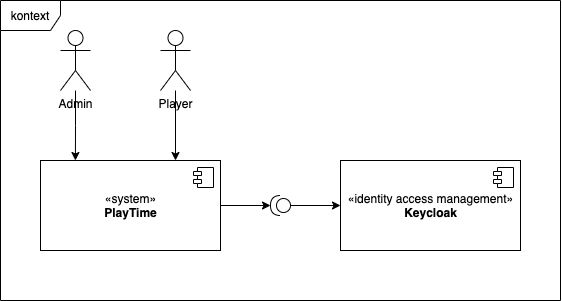

The diagram above was exported from draw.io. Its source (the exported page's mxGraphModel, read from the mxfile embedded in the PNG):
<mxGraphModel dx="945" dy="575" grid="1" gridSize="10" guides="1" tooltips="1" connect="1" arrows="1" fold="1" page="1" pageScale="1" pageWidth="827" pageHeight="1169" math="0" shadow="0">
  <root>
    <mxCell id="0" />
    <mxCell id="1" parent="0" />
    <mxCell id="2" value="kontext" style="shape=umlFrame;whiteSpace=wrap;html=1;" parent="1" vertex="1">
      <mxGeometry x="280" y="130" width="560" height="300" as="geometry" />
    </mxCell>
    <mxCell id="9" style="edgeStyle=orthogonalEdgeStyle;rounded=0;orthogonalLoop=1;jettySize=auto;html=1;entryX=1;entryY=0.5;entryDx=0;entryDy=0;entryPerimeter=0;" edge="1" parent="1" source="TtfzY8Jh0Dlk5fvMc42g-1" target="3">
      <mxGeometry relative="1" as="geometry" />
    </mxCell>
    <mxCell id="TtfzY8Jh0Dlk5fvMc42g-1" value="«system»&lt;br&gt;&lt;b&gt;PlayTime&lt;/b&gt;" style="html=1;dropTarget=0;" parent="1" vertex="1">
      <mxGeometry x="320" y="290" width="180" height="90" as="geometry" />
    </mxCell>
    <mxCell id="TtfzY8Jh0Dlk5fvMc42g-2" value="" style="shape=module;jettyWidth=8;jettyHeight=4;" parent="TtfzY8Jh0Dlk5fvMc42g-1" vertex="1">
      <mxGeometry x="1" width="20" height="20" relative="1" as="geometry">
        <mxPoint x="-27" y="7" as="offset" />
      </mxGeometry>
    </mxCell>
    <mxCell id="TtfzY8Jh0Dlk5fvMc42g-4" value="" style="edgeStyle=orthogonalEdgeStyle;rounded=0;orthogonalLoop=1;jettySize=auto;html=1;entryX=0.194;entryY=0;entryDx=0;entryDy=0;entryPerimeter=0;" parent="1" source="TtfzY8Jh0Dlk5fvMc42g-3" target="TtfzY8Jh0Dlk5fvMc42g-1" edge="1">
      <mxGeometry relative="1" as="geometry" />
    </mxCell>
    <mxCell id="TtfzY8Jh0Dlk5fvMc42g-3" value="Admin&lt;br&gt;" style="shape=umlActor;verticalLabelPosition=bottom;verticalAlign=top;html=1;" parent="1" vertex="1">
      <mxGeometry x="340" y="160" width="30" height="60" as="geometry" />
    </mxCell>
    <mxCell id="TtfzY8Jh0Dlk5fvMc42g-7" style="edgeStyle=orthogonalEdgeStyle;rounded=0;orthogonalLoop=1;jettySize=auto;html=1;entryX=0.75;entryY=0;entryDx=0;entryDy=0;" parent="1" source="TtfzY8Jh0Dlk5fvMc42g-5" target="TtfzY8Jh0Dlk5fvMc42g-1" edge="1">
      <mxGeometry relative="1" as="geometry" />
    </mxCell>
    <mxCell id="TtfzY8Jh0Dlk5fvMc42g-5" value="Player" style="shape=umlActor;verticalLabelPosition=bottom;verticalAlign=top;html=1;" parent="1" vertex="1">
      <mxGeometry x="440" y="160" width="30" height="60" as="geometry" />
    </mxCell>
    <mxCell id="10" style="edgeStyle=orthogonalEdgeStyle;rounded=0;orthogonalLoop=1;jettySize=auto;html=1;entryX=0;entryY=0.5;entryDx=0;entryDy=0;" edge="1" parent="1" source="3" target="7">
      <mxGeometry relative="1" as="geometry" />
    </mxCell>
    <mxCell id="3" value="" style="shape=providedRequiredInterface;html=1;verticalLabelPosition=bottom;direction=west;" vertex="1" parent="1">
      <mxGeometry x="550" y="325" width="20" height="20" as="geometry" />
    </mxCell>
    <mxCell id="7" value="«identity access management»&lt;br&gt;&lt;b&gt;Keycloak&lt;/b&gt;" style="html=1;dropTarget=0;" vertex="1" parent="1">
      <mxGeometry x="620" y="290" width="180" height="90" as="geometry" />
    </mxCell>
    <mxCell id="8" value="" style="shape=module;jettyWidth=8;jettyHeight=4;" vertex="1" parent="7">
      <mxGeometry x="1" width="20" height="20" relative="1" as="geometry">
        <mxPoint x="-27" y="7" as="offset" />
      </mxGeometry>
    </mxCell>
  </root>
</mxGraphModel>